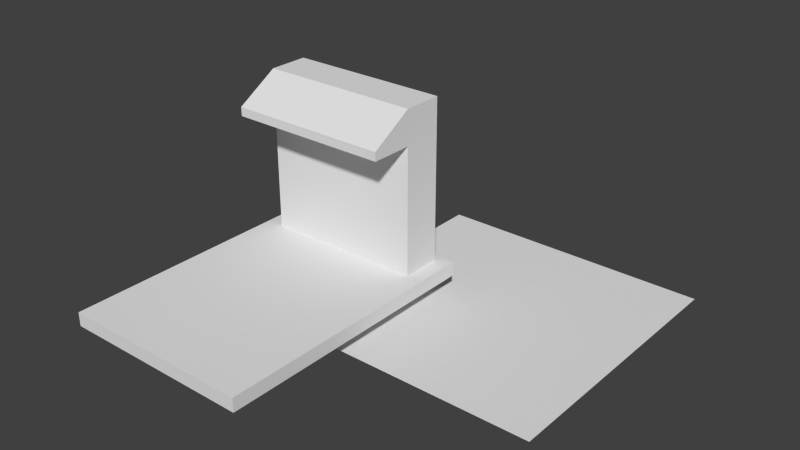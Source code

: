 # Source: logistics_cart.blend  (saved by Blender 2.63.0; exported with 4.5.12 LTS)
import bpy
from mathutils import Matrix  # noqa: F401  (used for matrix-valued properties, if any)

bpy.ops.wm.read_factory_settings(use_empty=True)
scene = bpy.context.scene
scene.name = 'Scene'

# ---- collections
col_collection_1 = bpy.data.collections.new('Collection 1'); scene.collection.children.link(col_collection_1)

# ---- world
world_world = bpy.data.worlds.new('World'); scene.world = world_world
world_world.color = (0.05088, 0.05088, 0.05088)
world_world.use_sun_shadow = False
world_world.sun_shadow_jitter_overblur = 0.0
world_world.cycles.sampling_method = 'MANUAL'
world_world.cycles.sample_map_resolution = 256

# ---- meshes
me_clmdl = bpy.data.meshes.new('clmdl')
me_clmdl.from_pydata([(-1.0, -1.0, -1.0), (-1.0, 1.0, -1.0), (1.0, 1.0, -1.0), (1.0, -1.0, -1.0), (-1.0, -1.0, 1.0), (-1.0, 1.0, 1.0), (1.0, 1.0, 1.0), (1.0, -1.0, 1.0), (-0.8343, 0.6557, 1.0), (-0.8343, 0.9443, 1.0), (0.8343, 0.9443, 1.0), (0.8343, 0.6557, 1.0), (-0.8343, 0.6557, 24.48), (-0.8343, 0.9443, 24.48), (0.8343, 0.9443, 24.48), (0.8343, 0.6557, 24.48), (-0.8343, 0.6557, 19.51), (0.8343, 0.6557, 19.51), (-0.8343, 0.349, 20.78), (0.8343, 0.349, 20.78), (-0.8343, 0.349, 19.51), (0.8343, 0.349, 19.51)], [], [(4, 5, 1, 0), (5, 6, 2, 1), (6, 7, 3, 2), (7, 4, 0, 3), (0, 1, 2, 3), (7, 6, 5, 4), (12, 13, 9, 8, 16), (13, 14, 10, 9), (14, 15, 17, 11, 10), (17, 16, 8, 11), (8, 9, 10, 11), (15, 14, 13, 12), (17, 15, 19, 21), (19, 18, 20, 21), (15, 12, 18, 19), (16, 17, 21, 20), (20, 18, 12, 16)])
me_clmdl.use_remesh_preserve_volume = False
me_clmdl.use_remesh_preserve_attributes = False
me_clmdl.use_mirror_vertex_groups = False
me_clmdl.update()
me_reference = bpy.data.meshes.new('reference')
me_reference.from_pydata([(1.0, -1.0, 0.0), (-1.0, -1.0, 0.0), (1.0, 1.0, 0.0), (-1.0, 1.0, 0.0)], [], [(2, 3, 1, 0)])
me_reference.use_remesh_preserve_volume = False
me_reference.use_remesh_preserve_attributes = False
me_reference.use_mirror_vertex_groups = False
me_reference.update()

# ---- objects
ob_cart_locomotive = bpy.data.objects.new('cart_locomotive', me_clmdl)
ob_reference = bpy.data.objects.new('reference', me_reference)

# ---- transforms, parenting, visibility, modifiers, constraints
ob_cart_locomotive.location = (0.0, 0.0, 0.1001)
ob_cart_locomotive.scale = (0.35, 0.5, 0.025)
ob_cart_locomotive.lineart.crease_threshold = 0.0
ob_reference.location = (0.5, 0.5, 0.0)
ob_reference.scale = (0.5, 0.5, 1.0)
ob_reference.lineart.crease_threshold = 0.0

# ---- collection membership
col_collection_1.objects.link(ob_cart_locomotive)
col_collection_1.objects.link(ob_reference)

# ---- scene / render settings (as saved in the file)
scene.frame_start = 1; scene.frame_end = 250; scene.frame_set(1)
scene.render.engine = 'BLENDER_EEVEE_NEXT'
scene.render.image_settings.color_mode = 'RGB'
scene.render.image_settings.compression = 90
scene.render.resolution_percentage = 50
scene.render.dither_intensity = 0.0
scene.render.bake_margin = 2
scene.render.bake_bias = 0.0
scene.cycles.use_denoising = False
scene.cycles.samples = 10
scene.cycles.sampling_pattern = 'TABULATED_SOBOL'
scene.cycles.light_sampling_threshold = 0.0
scene.cycles.use_adaptive_sampling = False
scene.cycles.use_light_tree = False
scene.cycles.blur_glossy = 0.0
scene.cycles.volume_bounces = 1
scene.cycles.pixel_filter_type = 'GAUSSIAN'
scene.cycles.sample_clamp_indirect = 0.0
scene.view_settings.view_transform = 'Standard'
bpy.context.view_layer.update()

# ---- added for rendering (the .blend has no active camera and no usable light): camera, sun
cam_auto = bpy.data.cameras.new('AutoCamera')
cam_auto.lens = 50.0
cam_auto.sensor_width = 36.0
cam_auto.clip_end = 1000.0
ob_auto_camera = bpy.data.objects.new('AutoCamera', cam_auto)
scene.collection.objects.link(ob_auto_camera)
ob_auto_camera.location = (2.30495, -2.12594, 1.93997)
ob_auto_camera.rotation_euler = (1.09748, -7.21219e-08, 0.694738)
scene.camera = ob_auto_camera
light_auto_sun = bpy.data.lights.new('AutoSun', 'SUN')
light_auto_sun.energy = 3.0
light_auto_sun.angle = 0.0523599
ob_auto_sun = bpy.data.objects.new('AutoSun', light_auto_sun)
scene.collection.objects.link(ob_auto_sun)
ob_auto_sun.rotation_euler = (0.872665, 0.174533, 0.523599)
bpy.context.view_layer.update()
